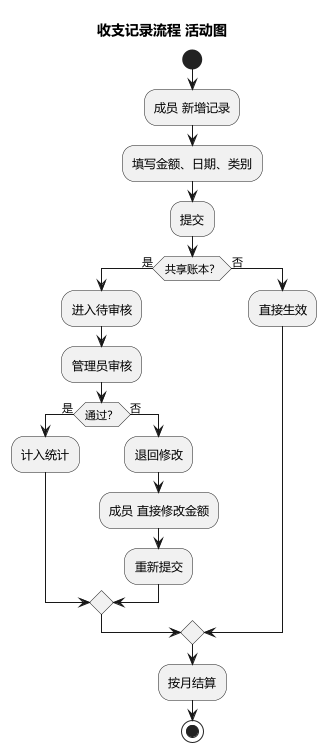

The diagram above was rendered by PlantUML. Its source (embedded in the PNG):
@startuml UML活动图
!pragma layout smetana
' 初版：由模型直接生成，未经人工修改
skinparam defaultFontName "Microsoft YaHei"
skinparam shadowing false

title 收支记录流程 活动图

start
:成员 新增记录;
:填写金额、日期、类别;
:提交;
if (共享账本？) then (是)
  :进入待审核;
  :管理员审核;
  if (通过？) then (是)
    :计入统计;
  else (否)
    :退回修改;
    :成员 直接修改金额;
    :重新提交;
  endif
else (否)
  :直接生效;
endif
:按月结算;
stop

@enduml